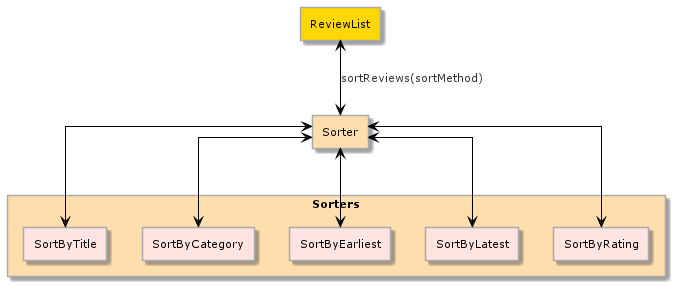

The diagram above was rendered by PlantUML. Its source (embedded in the PNG):
@startuml SorterComponent
hide circle
!define LIGHTGREEN
!includeurl https://raw.githubusercontent.com/Drakemor/RedDress-PlantUML/master/style.puml
skinparam Linetype ortho

Rectangle ReviewList #Gold
Rectangle Sorter #NavajoWhite

rectangle Sorters #NavajoWhite {
    rectangle SortByCategory #MistyRose
    rectangle SortByEarliest #MistyRose
    rectangle SortByLatest #MistyRose
    rectangle SortByRating #MistyRose
    rectangle SortByTitle #MistyRose
}

SortByTitle -[hidden]right-> SortByCategory
SortByCategory -[hidden]right-> SortByEarliest
SortByEarliest -[hidden]right-> SortByLatest
SortByLatest -[hidden]right-> SortByRating

Sorter <--> SortByTitle
Sorter <--> SortByCategory
Sorter <--> SortByEarliest
Sorter <--> SortByLatest
Sorter <--> SortByRating
ReviewList <--> Sorter : sortReviews(sortMethod)

@enduml